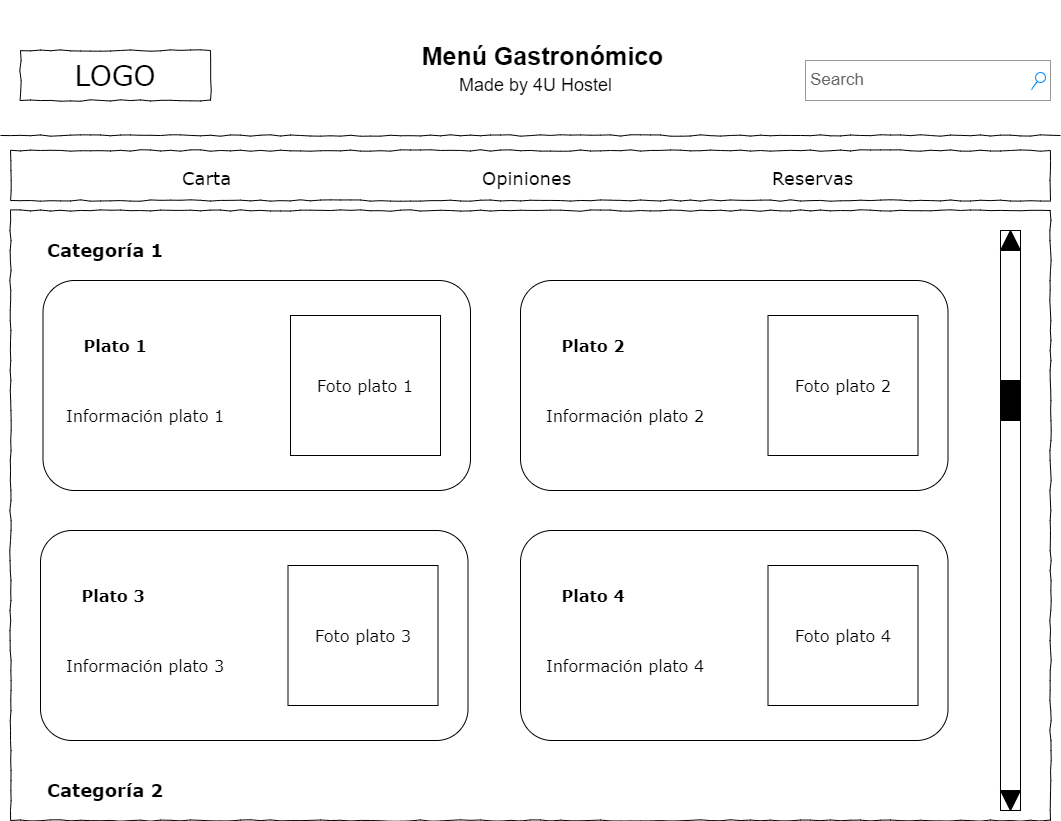

The diagram above was exported from draw.io. Its source (the exported page's mxGraphModel, read from the mxfile embedded in the PNG):
<mxGraphModel dx="1422" dy="794" grid="1" gridSize="10" guides="1" tooltips="1" connect="1" arrows="1" fold="1" page="1" pageScale="1" pageWidth="1100" pageHeight="850" background="#ffffff" math="0" shadow="0">
  <root>
    <mxCell id="0" />
    <mxCell id="1" parent="0" />
    <mxCell id="677b7b8949515195-2" value="LOGO" style="whiteSpace=wrap;html=1;rounded=0;shadow=0;labelBackgroundColor=none;strokeWidth=1;fontFamily=Verdana;fontSize=28;align=center;comic=1;" parent="1" vertex="1">
      <mxGeometry x="40" y="60" width="190" height="50" as="geometry" />
    </mxCell>
    <mxCell id="677b7b8949515195-3" value="Search" style="strokeWidth=1;shadow=0;dashed=0;align=center;html=1;shape=mxgraph.mockup.forms.searchBox;strokeColor=#999999;mainText=;strokeColor2=#008cff;fontColor=#666666;fontSize=17;align=left;spacingLeft=3;rounded=0;labelBackgroundColor=none;comic=1;" parent="1" vertex="1">
      <mxGeometry x="825" y="70" width="245" height="40" as="geometry" />
    </mxCell>
    <mxCell id="677b7b8949515195-9" value="" style="line;strokeWidth=1;html=1;rounded=0;shadow=0;labelBackgroundColor=none;fillColor=none;fontFamily=Verdana;fontSize=14;fontColor=#000000;align=center;comic=1;" parent="1" vertex="1">
      <mxGeometry x="20" y="140" width="1060" height="10" as="geometry" />
    </mxCell>
    <mxCell id="677b7b8949515195-10" value="" style="whiteSpace=wrap;html=1;rounded=0;shadow=0;labelBackgroundColor=none;strokeWidth=1;fillColor=none;fontFamily=Verdana;fontSize=12;align=center;comic=1;" parent="1" vertex="1">
      <mxGeometry x="30" y="160" width="1040" height="50" as="geometry" />
    </mxCell>
    <mxCell id="677b7b8949515195-11" value="&lt;font style=&quot;font-size: 18px&quot;&gt;Carta&lt;/font&gt;" style="text;html=1;points=[];align=left;verticalAlign=top;spacingTop=-4;fontSize=14;fontFamily=Verdana;fontStyle=0" parent="1" vertex="1">
      <mxGeometry x="200" y="175" width="60" height="20" as="geometry" />
    </mxCell>
    <mxCell id="677b7b8949515195-12" value="&lt;font style=&quot;font-size: 18px&quot;&gt;Opiniones&lt;/font&gt;" style="text;html=1;points=[];align=left;verticalAlign=top;spacingTop=-4;fontSize=14;fontFamily=Verdana" parent="1" vertex="1">
      <mxGeometry x="500" y="175" width="60" height="20" as="geometry" />
    </mxCell>
    <mxCell id="677b7b8949515195-13" value="&lt;font style=&quot;font-size: 18px;&quot;&gt;Reservas&lt;/font&gt;" style="text;html=1;points=[];align=left;verticalAlign=top;spacingTop=-4;fontSize=18;fontFamily=Verdana" parent="1" vertex="1">
      <mxGeometry x="790" y="175" width="60" height="20" as="geometry" />
    </mxCell>
    <mxCell id="tHr--yeFzqNWFnihwjvY-1" value="&lt;font size=&quot;1&quot;&gt;&lt;b style=&quot;font-size: 25px&quot;&gt;Menú Gastronómico&lt;/b&gt;&lt;/font&gt;" style="text;html=1;strokeColor=none;fillColor=none;align=center;verticalAlign=middle;whiteSpace=wrap;rounded=0;" parent="1" vertex="1">
      <mxGeometry x="380" y="10" width="365" height="110" as="geometry" />
    </mxCell>
    <mxCell id="tHr--yeFzqNWFnihwjvY-27" value="&lt;font size=&quot;1&quot;&gt;&lt;span style=&quot;font-size: 18px&quot;&gt;Made by 4U Hostel&lt;/span&gt;&lt;/font&gt;" style="text;html=1;strokeColor=none;fillColor=none;align=center;verticalAlign=middle;whiteSpace=wrap;rounded=0;" parent="1" vertex="1">
      <mxGeometry x="432.5" y="80" width="245" height="30" as="geometry" />
    </mxCell>
    <mxCell id="tHr--yeFzqNWFnihwjvY-48" value="" style="rounded=0;whiteSpace=wrap;html=1;labelBackgroundColor=none;fontFamily=Verdana;fontSize=16;fontColor=#000000;" parent="1" vertex="1">
      <mxGeometry x="1020" y="240" width="20" height="580" as="geometry" />
    </mxCell>
    <mxCell id="tHr--yeFzqNWFnihwjvY-52" value="" style="html=1;shadow=0;dashed=0;align=center;verticalAlign=middle;shape=mxgraph.arrows2.arrow;dy=0.6;dx=40;direction=south;notch=0;labelBackgroundColor=#000000;fontFamily=Verdana;fontSize=16;fontColor=#000000;fillColor=#000000;gradientColor=none;gradientDirection=radial;" parent="1" vertex="1">
      <mxGeometry x="1020" y="800" width="20" height="20" as="geometry" />
    </mxCell>
    <mxCell id="tHr--yeFzqNWFnihwjvY-55" value="" style="html=1;shadow=0;dashed=0;align=center;verticalAlign=middle;shape=mxgraph.arrows2.arrow;dy=0.6;dx=40;direction=south;notch=0;labelBackgroundColor=#000000;fontFamily=Verdana;fontSize=16;fontColor=#000000;fillColor=#000000;gradientColor=none;gradientDirection=radial;rotation=-180;" parent="1" vertex="1">
      <mxGeometry x="1020" y="240" width="20" height="20" as="geometry" />
    </mxCell>
    <mxCell id="tHr--yeFzqNWFnihwjvY-57" value="" style="rounded=0;whiteSpace=wrap;html=1;labelBackgroundColor=#000000;fontFamily=Verdana;fontSize=16;fontColor=#000000;fillColor=#000000;gradientColor=none;gradientDirection=radial;" parent="1" vertex="1">
      <mxGeometry x="1020" y="390" width="20" height="40" as="geometry" />
    </mxCell>
    <mxCell id="tHr--yeFzqNWFnihwjvY-62" value="" style="rounded=1;whiteSpace=wrap;html=1;labelBackgroundColor=none;fontFamily=Verdana;fontSize=16;fontColor=#000000;fillColor=none;gradientColor=none;gradientDirection=radial;" parent="1" vertex="1">
      <mxGeometry x="62.5" y="290" width="427.5" height="210" as="geometry" />
    </mxCell>
    <mxCell id="tHr--yeFzqNWFnihwjvY-67" value="Foto plato 1" style="rounded=0;whiteSpace=wrap;html=1;labelBackgroundColor=none;fontFamily=Verdana;fontSize=16;fontColor=#000000;fillColor=none;gradientColor=none;gradientDirection=radial;" parent="1" vertex="1">
      <mxGeometry x="310" y="325" width="150" height="140" as="geometry" />
    </mxCell>
    <mxCell id="tHr--yeFzqNWFnihwjvY-68" value="&lt;b&gt;Plato 1&lt;/b&gt;" style="text;html=1;strokeColor=none;fillColor=none;align=center;verticalAlign=middle;whiteSpace=wrap;rounded=0;labelBackgroundColor=none;fontFamily=Verdana;fontSize=16;fontColor=#000000;" parent="1" vertex="1">
      <mxGeometry x="85" y="340" width="100" height="30" as="geometry" />
    </mxCell>
    <mxCell id="tHr--yeFzqNWFnihwjvY-69" value="Información plato 1&amp;nbsp;" style="text;html=1;strokeColor=none;fillColor=none;align=center;verticalAlign=middle;whiteSpace=wrap;rounded=0;labelBackgroundColor=none;fontFamily=Verdana;fontSize=16;fontColor=#000000;" parent="1" vertex="1">
      <mxGeometry x="62.5" y="395" width="210" height="60" as="geometry" />
    </mxCell>
    <mxCell id="tHr--yeFzqNWFnihwjvY-93" value="&lt;b&gt;&lt;font style=&quot;font-size: 18px&quot;&gt;Categoría 1&lt;/font&gt;&lt;/b&gt;" style="text;html=1;strokeColor=none;fillColor=none;align=center;verticalAlign=middle;whiteSpace=wrap;rounded=0;labelBackgroundColor=none;fontFamily=Verdana;fontSize=16;fontColor=#000000;" parent="1" vertex="1">
      <mxGeometry x="60" y="250" width="130" height="20" as="geometry" />
    </mxCell>
    <mxCell id="tHr--yeFzqNWFnihwjvY-117" value="" style="rounded=1;whiteSpace=wrap;html=1;labelBackgroundColor=none;fontFamily=Verdana;fontSize=16;fontColor=#000000;fillColor=none;gradientColor=none;gradientDirection=radial;" parent="1" vertex="1">
      <mxGeometry x="540" y="290" width="427.5" height="210" as="geometry" />
    </mxCell>
    <mxCell id="tHr--yeFzqNWFnihwjvY-118" value="Foto plato 2" style="rounded=0;whiteSpace=wrap;html=1;labelBackgroundColor=none;fontFamily=Verdana;fontSize=16;fontColor=#000000;fillColor=none;gradientColor=none;gradientDirection=radial;" parent="1" vertex="1">
      <mxGeometry x="787.5" y="325" width="150" height="140" as="geometry" />
    </mxCell>
    <mxCell id="tHr--yeFzqNWFnihwjvY-119" value="&lt;b&gt;Plato 2&lt;/b&gt;" style="text;html=1;strokeColor=none;fillColor=none;align=center;verticalAlign=middle;whiteSpace=wrap;rounded=0;labelBackgroundColor=none;fontFamily=Verdana;fontSize=16;fontColor=#000000;" parent="1" vertex="1">
      <mxGeometry x="562.5" y="340" width="100" height="30" as="geometry" />
    </mxCell>
    <mxCell id="tHr--yeFzqNWFnihwjvY-120" value="Información plato 2" style="text;html=1;strokeColor=none;fillColor=none;align=center;verticalAlign=middle;whiteSpace=wrap;rounded=0;labelBackgroundColor=none;fontFamily=Verdana;fontSize=16;fontColor=#000000;" parent="1" vertex="1">
      <mxGeometry x="540" y="395" width="210" height="60" as="geometry" />
    </mxCell>
    <mxCell id="tHr--yeFzqNWFnihwjvY-137" value="" style="rounded=1;whiteSpace=wrap;html=1;labelBackgroundColor=none;fontFamily=Verdana;fontSize=16;fontColor=#000000;fillColor=none;gradientColor=none;gradientDirection=radial;" parent="1" vertex="1">
      <mxGeometry x="60" y="540" width="427.5" height="210" as="geometry" />
    </mxCell>
    <mxCell id="tHr--yeFzqNWFnihwjvY-138" value="Foto plato 3" style="rounded=0;whiteSpace=wrap;html=1;labelBackgroundColor=none;fontFamily=Verdana;fontSize=16;fontColor=#000000;fillColor=none;gradientColor=none;gradientDirection=radial;" parent="1" vertex="1">
      <mxGeometry x="307.5" y="575" width="150" height="140" as="geometry" />
    </mxCell>
    <mxCell id="tHr--yeFzqNWFnihwjvY-139" value="&lt;b&gt;Plato 3&lt;/b&gt;" style="text;html=1;strokeColor=none;fillColor=none;align=center;verticalAlign=middle;whiteSpace=wrap;rounded=0;labelBackgroundColor=none;fontFamily=Verdana;fontSize=16;fontColor=#000000;" parent="1" vertex="1">
      <mxGeometry x="82.5" y="590" width="100" height="30" as="geometry" />
    </mxCell>
    <mxCell id="tHr--yeFzqNWFnihwjvY-140" value="Información plato 3" style="text;html=1;strokeColor=none;fillColor=none;align=center;verticalAlign=middle;whiteSpace=wrap;rounded=0;labelBackgroundColor=none;fontFamily=Verdana;fontSize=16;fontColor=#000000;" parent="1" vertex="1">
      <mxGeometry x="60" y="645" width="210" height="60" as="geometry" />
    </mxCell>
    <mxCell id="tHr--yeFzqNWFnihwjvY-141" value="" style="rounded=1;whiteSpace=wrap;html=1;labelBackgroundColor=none;fontFamily=Verdana;fontSize=16;fontColor=#000000;fillColor=none;gradientColor=none;gradientDirection=radial;" parent="1" vertex="1">
      <mxGeometry x="540" y="540" width="427.5" height="210" as="geometry" />
    </mxCell>
    <mxCell id="tHr--yeFzqNWFnihwjvY-142" value="Foto plato 4" style="rounded=0;whiteSpace=wrap;html=1;labelBackgroundColor=none;fontFamily=Verdana;fontSize=16;fontColor=#000000;fillColor=none;gradientColor=none;gradientDirection=radial;" parent="1" vertex="1">
      <mxGeometry x="787.5" y="575" width="150" height="140" as="geometry" />
    </mxCell>
    <mxCell id="tHr--yeFzqNWFnihwjvY-143" value="&lt;b&gt;Plato 4&lt;/b&gt;" style="text;html=1;strokeColor=none;fillColor=none;align=center;verticalAlign=middle;whiteSpace=wrap;rounded=0;labelBackgroundColor=none;fontFamily=Verdana;fontSize=16;fontColor=#000000;" parent="1" vertex="1">
      <mxGeometry x="562.5" y="590" width="100" height="30" as="geometry" />
    </mxCell>
    <mxCell id="tHr--yeFzqNWFnihwjvY-144" value="Información plato 4" style="text;html=1;strokeColor=none;fillColor=none;align=center;verticalAlign=middle;whiteSpace=wrap;rounded=0;labelBackgroundColor=none;fontFamily=Verdana;fontSize=16;fontColor=#000000;" parent="1" vertex="1">
      <mxGeometry x="540" y="645" width="210" height="60" as="geometry" />
    </mxCell>
    <mxCell id="tHr--yeFzqNWFnihwjvY-149" value="&lt;b&gt;&lt;font style=&quot;font-size: 18px&quot;&gt;Categoría 2&lt;/font&gt;&lt;/b&gt;" style="text;html=1;strokeColor=none;fillColor=none;align=center;verticalAlign=middle;whiteSpace=wrap;rounded=0;labelBackgroundColor=none;fontFamily=Verdana;fontSize=16;fontColor=#000000;" parent="1" vertex="1">
      <mxGeometry x="60" y="790" width="130" height="20" as="geometry" />
    </mxCell>
    <mxCell id="tHr--yeFzqNWFnihwjvY-164" value="" style="whiteSpace=wrap;html=1;rounded=0;shadow=0;labelBackgroundColor=none;strokeWidth=1;fillColor=none;fontFamily=Verdana;fontSize=12;align=center;comic=1;" parent="1" vertex="1">
      <mxGeometry x="30" y="220" width="1040" height="610" as="geometry" />
    </mxCell>
  </root>
</mxGraphModel>